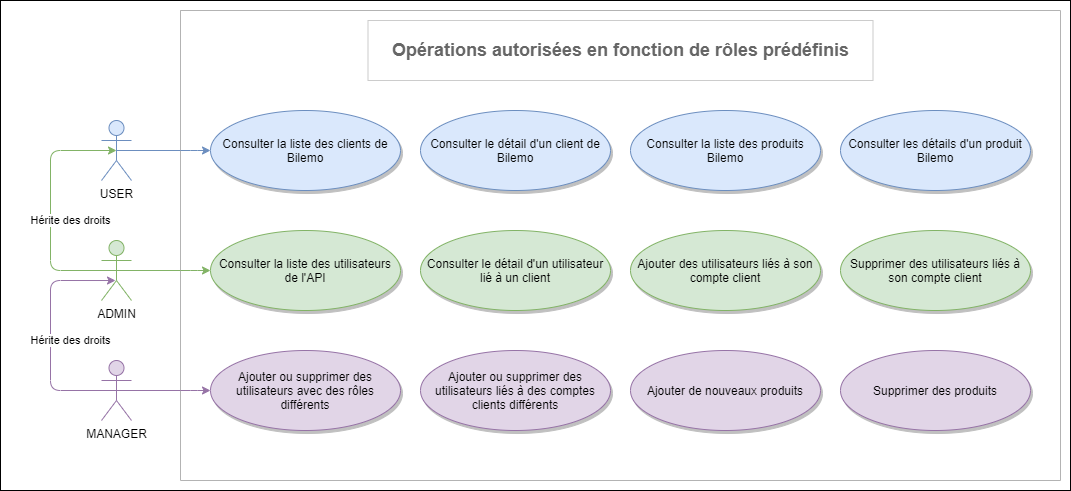

The diagram above was exported from draw.io. Its source (the exported page's mxGraphModel, read from the mxfile embedded in the PNG):
<mxGraphModel dx="1087" dy="1766" grid="1" gridSize="10" guides="1" tooltips="1" connect="1" arrows="1" fold="1" page="1" pageScale="1" pageWidth="827" pageHeight="1169" math="0" shadow="0">
  <root>
    <mxCell id="0" />
    <mxCell id="1" parent="0" />
    <mxCell id="WG0vmA7GrmN-rocCWLWq-1" value="" style="rounded=0;whiteSpace=wrap;html=1;fillColor=none;" parent="1" vertex="1">
      <mxGeometry x="170" y="-240" width="1070" height="490" as="geometry" />
    </mxCell>
    <mxCell id="WG0vmA7GrmN-rocCWLWq-2" value="" style="shape=folder;fontStyle=1;spacingTop=10;tabWidth=40;tabHeight=0;tabPosition=left;html=1;strokeColor=#B3B3B3;" parent="1" vertex="1">
      <mxGeometry x="350" y="-230" width="880" height="470" as="geometry" />
    </mxCell>
    <mxCell id="WG0vmA7GrmN-rocCWLWq-3" style="edgeStyle=orthogonalEdgeStyle;rounded=1;orthogonalLoop=1;jettySize=auto;html=1;exitX=0.5;exitY=0.5;exitDx=0;exitDy=0;exitPerimeter=0;shadow=0;entryX=0;entryY=0.5;entryDx=0;entryDy=0;fillColor=#dae8fc;strokeColor=#6c8ebf;" parent="1" source="WG0vmA7GrmN-rocCWLWq-4" target="lj6DxXYrxHW-u3DZiMIi-1" edge="1">
      <mxGeometry relative="1" as="geometry">
        <Array as="points">
          <mxPoint x="360" y="-90" />
          <mxPoint x="360" y="-90" />
        </Array>
        <mxPoint x="280" y="280" as="targetPoint" />
      </mxGeometry>
    </mxCell>
    <mxCell id="WG0vmA7GrmN-rocCWLWq-4" value="USER" style="shape=umlActor;verticalLabelPosition=bottom;verticalAlign=top;html=1;fillColor=#dae8fc;strokeColor=#6c8ebf;" parent="1" vertex="1">
      <mxGeometry x="271" y="-120" width="30" height="60" as="geometry" />
    </mxCell>
    <mxCell id="lj6DxXYrxHW-u3DZiMIi-1" value="Consulter la liste des clients de Bilemo" style="ellipse;whiteSpace=wrap;html=1;shadow=1;fillColor=#dae8fc;strokeColor=#6c8ebf;" parent="1" vertex="1">
      <mxGeometry x="380" y="-130" width="190" height="80" as="geometry" />
    </mxCell>
    <mxCell id="Foa2ekXkovTSiT6AIhTZ-1" value="Consulter le détail d'un client de Bilemo" style="ellipse;whiteSpace=wrap;html=1;shadow=1;fillColor=#dae8fc;strokeColor=#6c8ebf;" vertex="1" parent="1">
      <mxGeometry x="590" y="-130" width="190" height="80" as="geometry" />
    </mxCell>
    <mxCell id="Foa2ekXkovTSiT6AIhTZ-2" value="Consulter la liste des produits Bilemo" style="ellipse;whiteSpace=wrap;html=1;shadow=1;fillColor=#dae8fc;strokeColor=#6c8ebf;" vertex="1" parent="1">
      <mxGeometry x="800" y="-130" width="190" height="80" as="geometry" />
    </mxCell>
    <mxCell id="Foa2ekXkovTSiT6AIhTZ-3" value="Consulter les détails d'un produit Bilemo" style="ellipse;whiteSpace=wrap;html=1;shadow=1;fillColor=#dae8fc;strokeColor=#6c8ebf;" vertex="1" parent="1">
      <mxGeometry x="1010" y="-130" width="190" height="80" as="geometry" />
    </mxCell>
    <mxCell id="Foa2ekXkovTSiT6AIhTZ-4" style="edgeStyle=orthogonalEdgeStyle;rounded=1;orthogonalLoop=1;jettySize=auto;html=1;exitX=0.5;exitY=0.5;exitDx=0;exitDy=0;exitPerimeter=0;shadow=0;entryX=0;entryY=0.5;entryDx=0;entryDy=0;fillColor=#d5e8d4;strokeColor=#82b366;" edge="1" parent="1" source="Foa2ekXkovTSiT6AIhTZ-5">
      <mxGeometry relative="1" as="geometry">
        <Array as="points">
          <mxPoint x="360" y="30" />
          <mxPoint x="360" y="30" />
        </Array>
        <mxPoint x="380" y="30" as="targetPoint" />
      </mxGeometry>
    </mxCell>
    <mxCell id="Foa2ekXkovTSiT6AIhTZ-5" value="ADMIN" style="shape=umlActor;verticalLabelPosition=bottom;verticalAlign=top;html=1;fillColor=#d5e8d4;strokeColor=#82b366;" vertex="1" parent="1">
      <mxGeometry x="271" width="30" height="60" as="geometry" />
    </mxCell>
    <mxCell id="Foa2ekXkovTSiT6AIhTZ-6" value="Consulter la liste des utilisateurs de l'API" style="ellipse;whiteSpace=wrap;html=1;shadow=1;fillColor=#d5e8d4;strokeColor=#82b366;" vertex="1" parent="1">
      <mxGeometry x="380" y="-10" width="190" height="80" as="geometry" />
    </mxCell>
    <mxCell id="Foa2ekXkovTSiT6AIhTZ-7" value="Consulter le détail d'un utilisateur lié à un client" style="ellipse;whiteSpace=wrap;html=1;shadow=1;fillColor=#d5e8d4;strokeColor=#82b366;" vertex="1" parent="1">
      <mxGeometry x="590" y="-10" width="190" height="80" as="geometry" />
    </mxCell>
    <mxCell id="Foa2ekXkovTSiT6AIhTZ-8" value="Ajouter des utilisateurs liés à son compte client" style="ellipse;whiteSpace=wrap;html=1;shadow=1;fillColor=#d5e8d4;strokeColor=#82b366;" vertex="1" parent="1">
      <mxGeometry x="800" y="-10" width="190" height="80" as="geometry" />
    </mxCell>
    <mxCell id="Foa2ekXkovTSiT6AIhTZ-9" value="Supprimer des utilisateurs liés à son compte client" style="ellipse;whiteSpace=wrap;html=1;shadow=1;fillColor=#d5e8d4;strokeColor=#82b366;" vertex="1" parent="1">
      <mxGeometry x="1010" y="-10" width="190" height="80" as="geometry" />
    </mxCell>
    <mxCell id="Foa2ekXkovTSiT6AIhTZ-11" style="edgeStyle=orthogonalEdgeStyle;rounded=1;orthogonalLoop=1;jettySize=auto;html=1;exitX=0.5;exitY=0.5;exitDx=0;exitDy=0;exitPerimeter=0;shadow=0;entryX=0;entryY=0.5;entryDx=0;entryDy=0;fillColor=#e1d5e7;strokeColor=#9673a6;" edge="1" parent="1" source="Foa2ekXkovTSiT6AIhTZ-12">
      <mxGeometry relative="1" as="geometry">
        <Array as="points">
          <mxPoint x="360" y="150" />
          <mxPoint x="360" y="150" />
        </Array>
        <mxPoint x="380" y="150" as="targetPoint" />
      </mxGeometry>
    </mxCell>
    <mxCell id="Foa2ekXkovTSiT6AIhTZ-12" value="MANAGER" style="shape=umlActor;verticalLabelPosition=bottom;verticalAlign=top;html=1;fillColor=#e1d5e7;strokeColor=#9673a6;" vertex="1" parent="1">
      <mxGeometry x="271" y="120" width="30" height="60" as="geometry" />
    </mxCell>
    <mxCell id="Foa2ekXkovTSiT6AIhTZ-13" value="Ajouter ou supprimer des utilisateurs avec des rôles différents" style="ellipse;whiteSpace=wrap;html=1;shadow=1;fillColor=#e1d5e7;strokeColor=#9673a6;" vertex="1" parent="1">
      <mxGeometry x="380" y="110" width="190" height="80" as="geometry" />
    </mxCell>
    <mxCell id="Foa2ekXkovTSiT6AIhTZ-14" value="Ajouter ou supprimer des utilisateurs liés à des comptes clients différents" style="ellipse;whiteSpace=wrap;html=1;shadow=1;fillColor=#e1d5e7;strokeColor=#9673a6;" vertex="1" parent="1">
      <mxGeometry x="590" y="110" width="190" height="80" as="geometry" />
    </mxCell>
    <mxCell id="Foa2ekXkovTSiT6AIhTZ-15" value="Ajouter de nouveaux produits" style="ellipse;whiteSpace=wrap;html=1;shadow=1;fillColor=#e1d5e7;strokeColor=#9673a6;" vertex="1" parent="1">
      <mxGeometry x="800" y="110" width="190" height="80" as="geometry" />
    </mxCell>
    <mxCell id="Foa2ekXkovTSiT6AIhTZ-16" value="Supprimer des produits" style="ellipse;whiteSpace=wrap;html=1;shadow=1;fillColor=#e1d5e7;strokeColor=#9673a6;" vertex="1" parent="1">
      <mxGeometry x="1010" y="110" width="190" height="80" as="geometry" />
    </mxCell>
    <mxCell id="Foa2ekXkovTSiT6AIhTZ-19" value="&lt;b&gt;&lt;font style=&quot;font-size: 18px&quot; color=&quot;#666666&quot;&gt;Opérations autorisées en fonction de rôles prédéfinis&lt;/font&gt;&lt;/b&gt;" style="rounded=0;whiteSpace=wrap;html=1;strokeColor=#CCCCCC;" vertex="1" parent="1">
      <mxGeometry x="537.5" y="-220" width="505" height="60" as="geometry" />
    </mxCell>
    <mxCell id="Foa2ekXkovTSiT6AIhTZ-25" value="Hérite des droits" style="endArrow=classic;html=1;exitX=0.5;exitY=0.5;exitDx=0;exitDy=0;exitPerimeter=0;entryX=0.467;entryY=0.667;entryDx=0;entryDy=0;entryPerimeter=0;fillColor=#e1d5e7;strokeColor=#9673a6;" edge="1" parent="1" source="Foa2ekXkovTSiT6AIhTZ-12" target="Foa2ekXkovTSiT6AIhTZ-5">
      <mxGeometry x="-0.0374" y="-20" width="50" height="50" relative="1" as="geometry">
        <mxPoint x="650" y="80" as="sourcePoint" />
        <mxPoint x="700" y="30" as="targetPoint" />
        <Array as="points">
          <mxPoint x="220" y="150" />
          <mxPoint x="220" y="40" />
        </Array>
        <mxPoint as="offset" />
      </mxGeometry>
    </mxCell>
    <mxCell id="Foa2ekXkovTSiT6AIhTZ-26" value="Hérite des droits" style="endArrow=classic;html=1;exitX=0.5;exitY=0.5;exitDx=0;exitDy=0;exitPerimeter=0;entryX=0.5;entryY=0.5;entryDx=0;entryDy=0;entryPerimeter=0;fillColor=#d5e8d4;strokeColor=#82b366;" edge="1" parent="1" source="Foa2ekXkovTSiT6AIhTZ-5" target="WG0vmA7GrmN-rocCWLWq-4">
      <mxGeometry x="-0.0794" y="-20" width="50" height="50" relative="1" as="geometry">
        <mxPoint x="286" y="20" as="sourcePoint" />
        <mxPoint x="286" y="-100" as="targetPoint" />
        <Array as="points">
          <mxPoint x="220" y="30" />
          <mxPoint x="220" y="-90" />
        </Array>
        <mxPoint as="offset" />
      </mxGeometry>
    </mxCell>
  </root>
</mxGraphModel>